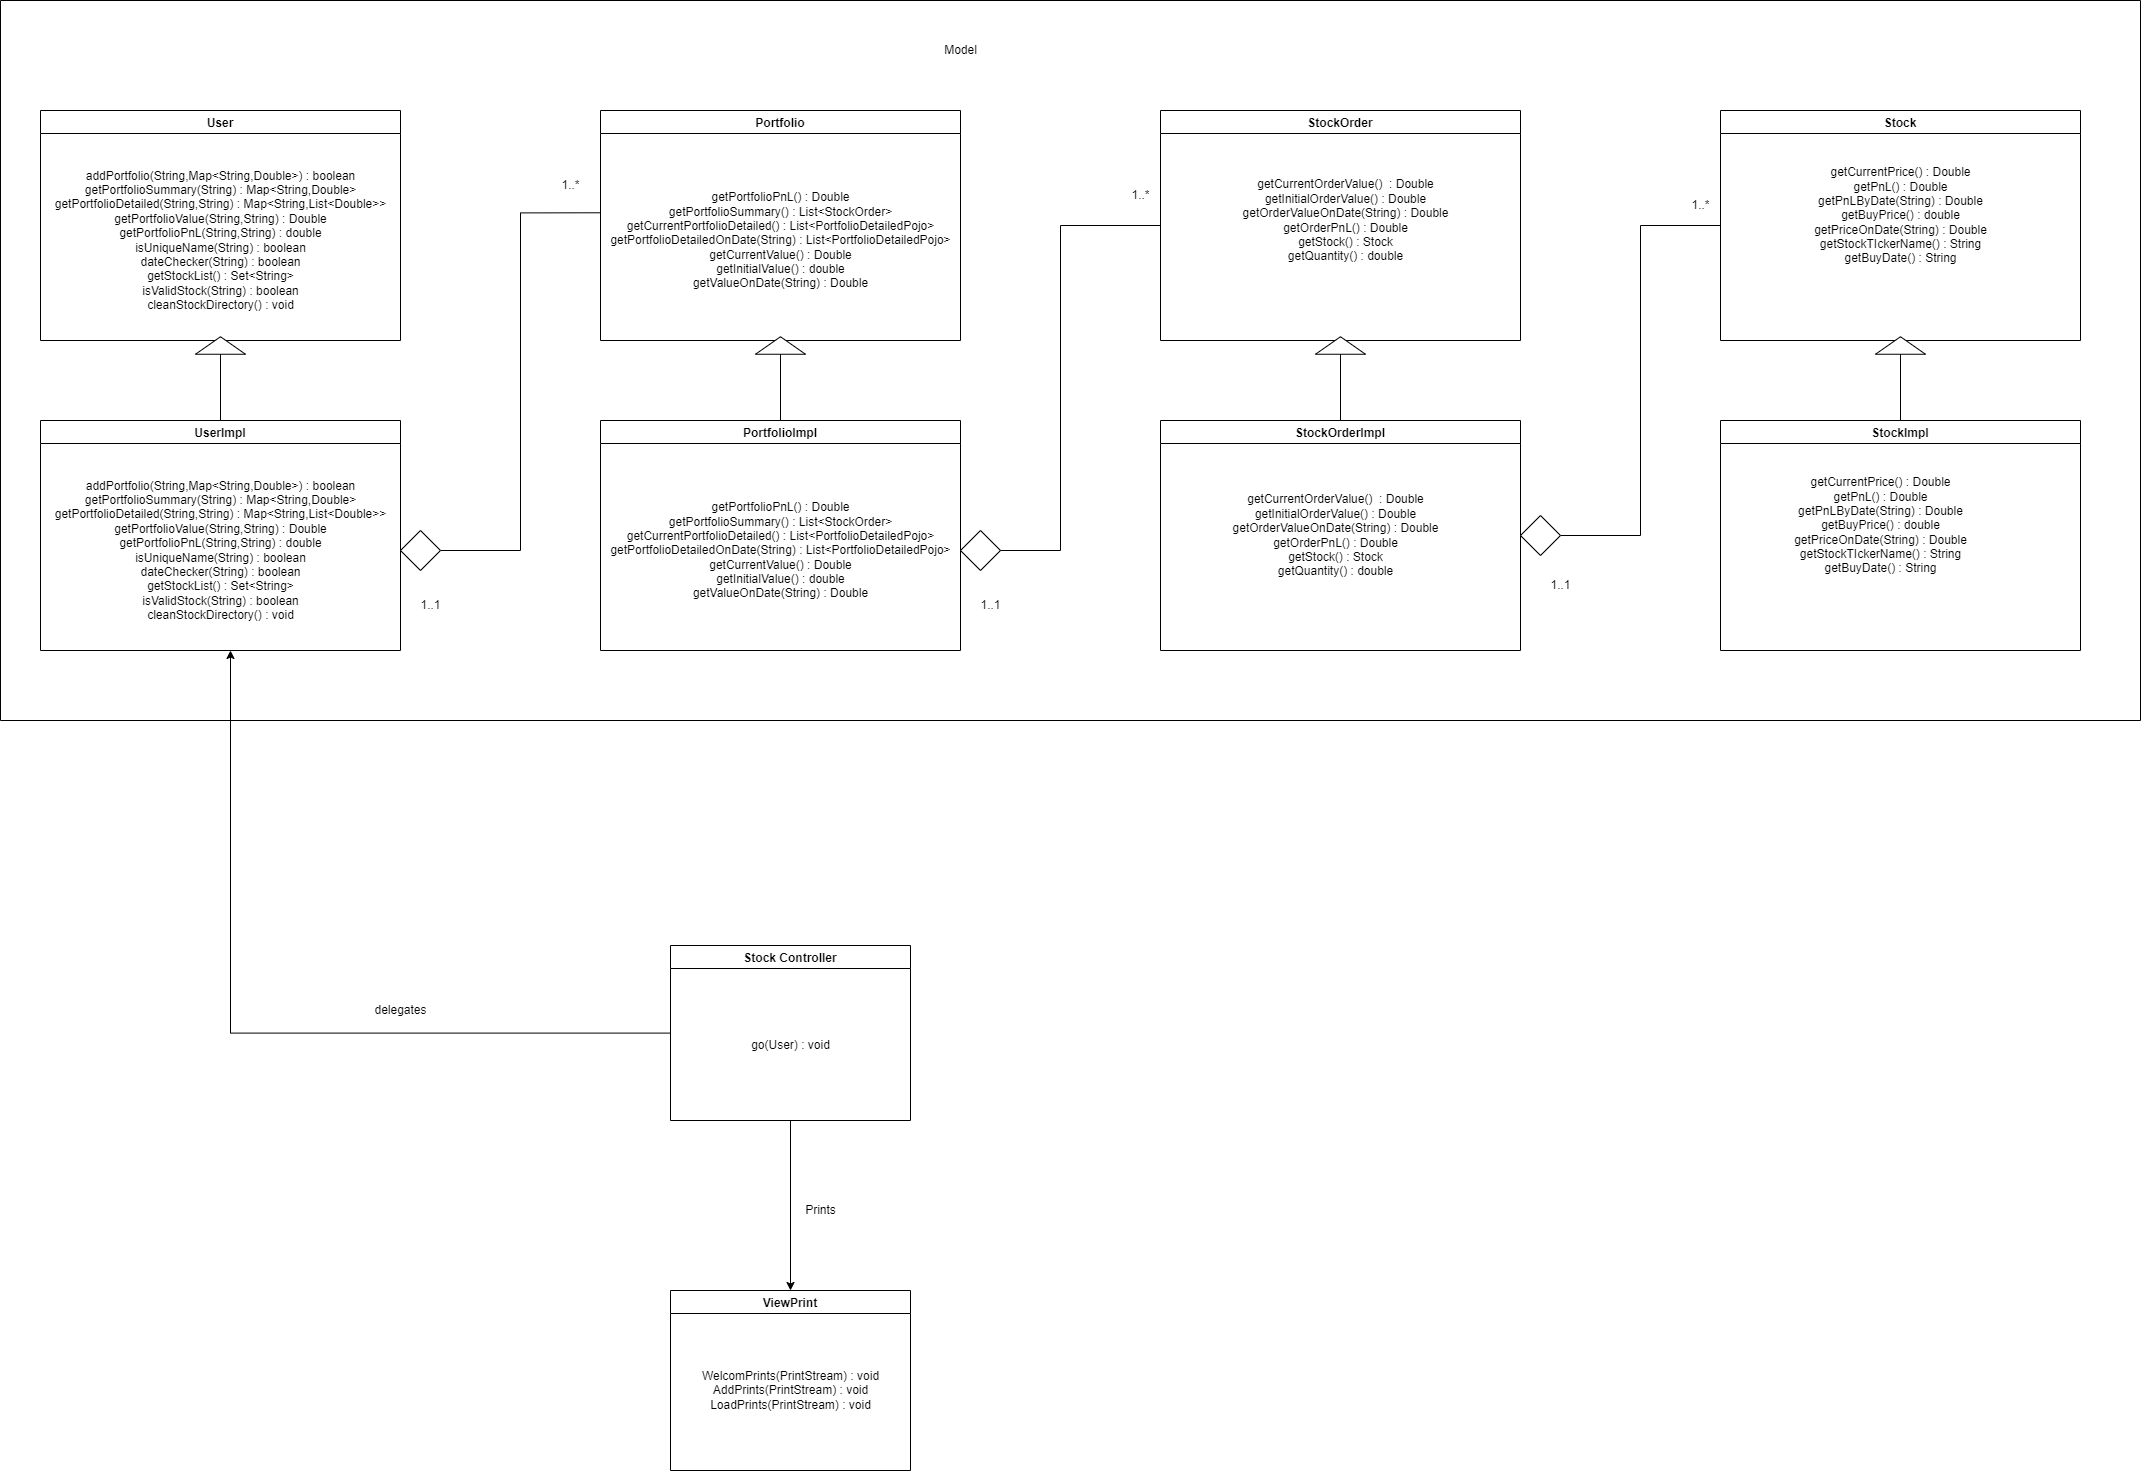

The diagram above was exported from draw.io. Its source (the exported page's mxGraphModel, read from the mxfile embedded in the PNG):
<mxGraphModel dx="4097" dy="1714" grid="1" gridSize="10" guides="1" tooltips="1" connect="1" arrows="1" fold="1" page="1" pageScale="1" pageWidth="827" pageHeight="1169" math="0" shadow="0">
  <root>
    <mxCell id="0" />
    <mxCell id="1" parent="0" />
    <mxCell id="7nKO8LzoNsr39mVis2UF-1" value="User" style="swimlane;" parent="1" vertex="1">
      <mxGeometry x="-750" y="220" width="360" height="230" as="geometry" />
    </mxCell>
    <mxCell id="7nKO8LzoNsr39mVis2UF-3" value="addPortfolio(String,Map&amp;lt;String,Double&amp;gt;) : boolean&lt;br&gt;getPortfolioSummary(String) : Map&amp;lt;String,Double&amp;gt;&lt;br&gt;getPortfolioDetailed(String,String) : Map&amp;lt;String,List&amp;lt;Double&amp;gt;&amp;gt;&lt;br&gt;getPortfolioValue(String,String) : Double&lt;br&gt;getPortfolioPnL(String,String) : double&lt;br&gt;isUniqueName(String) : boolean&lt;br&gt;dateChecker(String) : boolean&lt;br&gt;getStockList() : Set&amp;lt;String&amp;gt;&lt;br&gt;isValidStock(String) : boolean&lt;br&gt;cleanStockDirectory() : void&lt;br&gt;" style="text;html=1;align=center;verticalAlign=middle;resizable=0;points=[];autosize=1;strokeColor=none;fillColor=none;" parent="7nKO8LzoNsr39mVis2UF-1" vertex="1">
      <mxGeometry y="50" width="360" height="160" as="geometry" />
    </mxCell>
    <mxCell id="7nKO8LzoNsr39mVis2UF-6" style="edgeStyle=orthogonalEdgeStyle;rounded=0;orthogonalLoop=1;jettySize=auto;html=1;entryX=0.5;entryY=1;entryDx=0;entryDy=0;endArrow=none;endFill=0;" parent="1" source="7nKO8LzoNsr39mVis2UF-4" target="7nKO8LzoNsr39mVis2UF-1" edge="1">
      <mxGeometry relative="1" as="geometry" />
    </mxCell>
    <mxCell id="7nKO8LzoNsr39mVis2UF-4" value="UserImpl" style="swimlane;" parent="1" vertex="1">
      <mxGeometry x="-750" y="530" width="360" height="230" as="geometry" />
    </mxCell>
    <mxCell id="7nKO8LzoNsr39mVis2UF-5" value="addPortfolio(String,Map&amp;lt;String,Double&amp;gt;) : boolean&lt;br&gt;getPortfolioSummary(String) : Map&amp;lt;String,Double&amp;gt;&lt;br&gt;getPortfolioDetailed(String,String) : Map&amp;lt;String,List&amp;lt;Double&amp;gt;&amp;gt;&lt;br&gt;getPortfolioValue(String,String) : Double&lt;br&gt;getPortfolioPnL(String,String) : double&lt;br&gt;isUniqueName(String) : boolean&lt;br&gt;dateChecker(String) : boolean&lt;br&gt;getStockList() : Set&amp;lt;String&amp;gt;&lt;br&gt;isValidStock(String) : boolean&lt;br&gt;cleanStockDirectory() : void&lt;br&gt;" style="text;html=1;align=center;verticalAlign=middle;resizable=0;points=[];autosize=1;strokeColor=none;fillColor=none;" parent="7nKO8LzoNsr39mVis2UF-4" vertex="1">
      <mxGeometry y="50" width="360" height="160" as="geometry" />
    </mxCell>
    <mxCell id="7nKO8LzoNsr39mVis2UF-7" value="" style="triangle;whiteSpace=wrap;html=1;rotation=-90;" parent="1" vertex="1">
      <mxGeometry x="-578.75" y="430" width="17.5" height="50" as="geometry" />
    </mxCell>
    <mxCell id="7nKO8LzoNsr39mVis2UF-8" value="Portfolio" style="swimlane;" parent="1" vertex="1">
      <mxGeometry x="-190" y="220" width="360" height="230" as="geometry" />
    </mxCell>
    <mxCell id="7nKO8LzoNsr39mVis2UF-9" value="getPortfolioPnL() : Double&lt;br&gt;getPortfolioSummary() : List&amp;lt;StockOrder&amp;gt;&lt;br&gt;getCurrentPortfolioDetailed() : List&amp;lt;PortfolioDetailedPojo&amp;gt;&lt;br&gt;getPortfolioDetailedOnDate(String) : List&amp;lt;PortfolioDetailedPojo&amp;gt;&lt;br&gt;getCurrentValue() : Double&lt;br&gt;getInitialValue() : double&lt;br&gt;getValueOnDate(String) : Double" style="text;html=1;align=center;verticalAlign=middle;resizable=0;points=[];autosize=1;strokeColor=none;fillColor=none;" parent="7nKO8LzoNsr39mVis2UF-8" vertex="1">
      <mxGeometry y="75" width="360" height="110" as="geometry" />
    </mxCell>
    <mxCell id="7nKO8LzoNsr39mVis2UF-10" style="edgeStyle=orthogonalEdgeStyle;rounded=0;orthogonalLoop=1;jettySize=auto;html=1;entryX=0.5;entryY=1;entryDx=0;entryDy=0;endArrow=none;endFill=0;" parent="1" source="7nKO8LzoNsr39mVis2UF-11" target="7nKO8LzoNsr39mVis2UF-8" edge="1">
      <mxGeometry relative="1" as="geometry" />
    </mxCell>
    <mxCell id="7nKO8LzoNsr39mVis2UF-11" value="PortfolioImpl" style="swimlane;" parent="1" vertex="1">
      <mxGeometry x="-190" y="530" width="360" height="230" as="geometry" />
    </mxCell>
    <mxCell id="7nKO8LzoNsr39mVis2UF-26" value="getPortfolioPnL() : Double&lt;br&gt;getPortfolioSummary() : List&amp;lt;StockOrder&amp;gt;&lt;br&gt;getCurrentPortfolioDetailed() : List&amp;lt;PortfolioDetailedPojo&amp;gt;&lt;br&gt;getPortfolioDetailedOnDate(String) : List&amp;lt;PortfolioDetailedPojo&amp;gt;&lt;br&gt;getCurrentValue() : Double&lt;br&gt;getInitialValue() : double&lt;br&gt;getValueOnDate(String) : Double" style="text;html=1;align=center;verticalAlign=middle;resizable=0;points=[];autosize=1;strokeColor=none;fillColor=none;" parent="7nKO8LzoNsr39mVis2UF-11" vertex="1">
      <mxGeometry y="75" width="360" height="110" as="geometry" />
    </mxCell>
    <mxCell id="7nKO8LzoNsr39mVis2UF-13" value="" style="triangle;whiteSpace=wrap;html=1;rotation=-90;" parent="1" vertex="1">
      <mxGeometry x="-18.75" y="430" width="17.5" height="50" as="geometry" />
    </mxCell>
    <mxCell id="7nKO8LzoNsr39mVis2UF-14" value="StockOrder" style="swimlane;" parent="1" vertex="1">
      <mxGeometry x="370" y="220" width="360" height="230" as="geometry" />
    </mxCell>
    <mxCell id="7nKO8LzoNsr39mVis2UF-34" value="&lt;span style=&quot;&quot;&gt;getCurrentOrderValue()&amp;nbsp; : Double&lt;/span&gt;&lt;br style=&quot;&quot;&gt;&lt;span style=&quot;&quot;&gt;getInitialOrderValue() : Double&lt;/span&gt;&lt;br style=&quot;&quot;&gt;&lt;span style=&quot;&quot;&gt;getOrderValueOnDate(String) : Double&lt;/span&gt;&lt;br style=&quot;&quot;&gt;&lt;span style=&quot;&quot;&gt;getOrderPnL() : Double&lt;/span&gt;&lt;br style=&quot;&quot;&gt;&lt;span style=&quot;&quot;&gt;getStock() : Stock&lt;/span&gt;&lt;br style=&quot;&quot;&gt;&lt;span style=&quot;&quot;&gt;getQuantity() : double&lt;/span&gt;" style="text;html=1;align=center;verticalAlign=middle;resizable=0;points=[];autosize=1;strokeColor=none;fillColor=none;" parent="7nKO8LzoNsr39mVis2UF-14" vertex="1">
      <mxGeometry x="70" y="60" width="230" height="100" as="geometry" />
    </mxCell>
    <mxCell id="7nKO8LzoNsr39mVis2UF-16" style="edgeStyle=orthogonalEdgeStyle;rounded=0;orthogonalLoop=1;jettySize=auto;html=1;entryX=0.5;entryY=1;entryDx=0;entryDy=0;endArrow=none;endFill=0;" parent="1" source="7nKO8LzoNsr39mVis2UF-17" target="7nKO8LzoNsr39mVis2UF-14" edge="1">
      <mxGeometry relative="1" as="geometry" />
    </mxCell>
    <mxCell id="7nKO8LzoNsr39mVis2UF-44" style="edgeStyle=orthogonalEdgeStyle;rounded=0;orthogonalLoop=1;jettySize=auto;html=1;entryX=0;entryY=0.5;entryDx=0;entryDy=0;endArrow=none;endFill=0;startArrow=none;" parent="1" source="7nKO8LzoNsr39mVis2UF-45" target="7nKO8LzoNsr39mVis2UF-20" edge="1">
      <mxGeometry relative="1" as="geometry" />
    </mxCell>
    <mxCell id="7nKO8LzoNsr39mVis2UF-17" value="StockOrderImpl" style="swimlane;" parent="1" vertex="1">
      <mxGeometry x="370" y="530" width="360" height="230" as="geometry" />
    </mxCell>
    <mxCell id="7nKO8LzoNsr39mVis2UF-33" value="&lt;span style=&quot;&quot;&gt;getCurrentOrderValue()&amp;nbsp; : Double&lt;/span&gt;&lt;br style=&quot;&quot;&gt;&lt;span style=&quot;&quot;&gt;getInitialOrderValue() : Double&lt;/span&gt;&lt;br style=&quot;&quot;&gt;&lt;span style=&quot;&quot;&gt;getOrderValueOnDate(String) : Double&lt;/span&gt;&lt;br style=&quot;&quot;&gt;&lt;span style=&quot;&quot;&gt;getOrderPnL() : Double&lt;/span&gt;&lt;br style=&quot;&quot;&gt;&lt;span style=&quot;&quot;&gt;getStock() : Stock&lt;/span&gt;&lt;br style=&quot;&quot;&gt;&lt;span style=&quot;&quot;&gt;getQuantity() : double&lt;/span&gt;" style="text;html=1;align=center;verticalAlign=middle;resizable=0;points=[];autosize=1;strokeColor=none;fillColor=none;" parent="7nKO8LzoNsr39mVis2UF-17" vertex="1">
      <mxGeometry x="60" y="65" width="230" height="100" as="geometry" />
    </mxCell>
    <mxCell id="7nKO8LzoNsr39mVis2UF-19" value="" style="triangle;whiteSpace=wrap;html=1;rotation=-90;" parent="1" vertex="1">
      <mxGeometry x="541.25" y="430" width="17.5" height="50" as="geometry" />
    </mxCell>
    <mxCell id="7nKO8LzoNsr39mVis2UF-20" value="Stock" style="swimlane;" parent="1" vertex="1">
      <mxGeometry x="930" y="220" width="360" height="230" as="geometry" />
    </mxCell>
    <mxCell id="7nKO8LzoNsr39mVis2UF-31" value="getCurrentPrice() : Double&lt;br&gt;getPnL() : Double&lt;br&gt;getPnLByDate(String) : Double&lt;br&gt;getBuyPrice() : double&lt;br&gt;getPriceOnDate(String) : Double&lt;br&gt;getStockTIckerName() : String&lt;br&gt;getBuyDate() : String&lt;br&gt;" style="text;html=1;align=center;verticalAlign=middle;resizable=0;points=[];autosize=1;strokeColor=none;fillColor=none;" parent="7nKO8LzoNsr39mVis2UF-20" vertex="1">
      <mxGeometry x="80" y="50" width="200" height="110" as="geometry" />
    </mxCell>
    <mxCell id="7nKO8LzoNsr39mVis2UF-22" style="edgeStyle=orthogonalEdgeStyle;rounded=0;orthogonalLoop=1;jettySize=auto;html=1;entryX=0.5;entryY=1;entryDx=0;entryDy=0;endArrow=none;endFill=0;" parent="1" source="7nKO8LzoNsr39mVis2UF-23" target="7nKO8LzoNsr39mVis2UF-20" edge="1">
      <mxGeometry relative="1" as="geometry" />
    </mxCell>
    <mxCell id="7nKO8LzoNsr39mVis2UF-23" value="StockImpl" style="swimlane;" parent="1" vertex="1">
      <mxGeometry x="930" y="530" width="360" height="230" as="geometry" />
    </mxCell>
    <mxCell id="7nKO8LzoNsr39mVis2UF-32" value="getCurrentPrice() : Double&lt;br&gt;getPnL() : Double&lt;br&gt;getPnLByDate(String) : Double&lt;br&gt;getBuyPrice() : double&lt;br&gt;getPriceOnDate(String) : Double&lt;br&gt;getStockTIckerName() : String&lt;br&gt;getBuyDate() : String&lt;br&gt;" style="text;html=1;align=center;verticalAlign=middle;resizable=0;points=[];autosize=1;strokeColor=none;fillColor=none;" parent="7nKO8LzoNsr39mVis2UF-23" vertex="1">
      <mxGeometry x="60" y="50" width="200" height="110" as="geometry" />
    </mxCell>
    <mxCell id="7nKO8LzoNsr39mVis2UF-25" value="" style="triangle;whiteSpace=wrap;html=1;rotation=-90;" parent="1" vertex="1">
      <mxGeometry x="1101.25" y="430" width="17.5" height="50" as="geometry" />
    </mxCell>
    <mxCell id="7nKO8LzoNsr39mVis2UF-36" style="edgeStyle=orthogonalEdgeStyle;rounded=0;orthogonalLoop=1;jettySize=auto;html=1;entryX=-0.001;entryY=0.248;entryDx=0;entryDy=0;entryPerimeter=0;endArrow=none;endFill=0;startArrow=none;" parent="1" source="7nKO8LzoNsr39mVis2UF-37" target="7nKO8LzoNsr39mVis2UF-9" edge="1">
      <mxGeometry relative="1" as="geometry" />
    </mxCell>
    <mxCell id="7nKO8LzoNsr39mVis2UF-37" value="" style="rhombus;whiteSpace=wrap;html=1;" parent="1" vertex="1">
      <mxGeometry x="-390" y="640" width="40" height="40" as="geometry" />
    </mxCell>
    <mxCell id="7nKO8LzoNsr39mVis2UF-42" style="edgeStyle=orthogonalEdgeStyle;rounded=0;orthogonalLoop=1;jettySize=auto;html=1;entryX=0;entryY=0.5;entryDx=0;entryDy=0;endArrow=none;endFill=0;" parent="1" source="7nKO8LzoNsr39mVis2UF-26" target="7nKO8LzoNsr39mVis2UF-14" edge="1">
      <mxGeometry relative="1" as="geometry" />
    </mxCell>
    <mxCell id="7nKO8LzoNsr39mVis2UF-43" value="" style="rhombus;whiteSpace=wrap;html=1;" parent="1" vertex="1">
      <mxGeometry x="170" y="640" width="40" height="40" as="geometry" />
    </mxCell>
    <mxCell id="7nKO8LzoNsr39mVis2UF-45" value="" style="rhombus;whiteSpace=wrap;html=1;" parent="1" vertex="1">
      <mxGeometry x="730" y="625" width="40" height="40" as="geometry" />
    </mxCell>
    <mxCell id="7nKO8LzoNsr39mVis2UF-47" value="1..1" style="text;html=1;align=center;verticalAlign=middle;resizable=0;points=[];autosize=1;strokeColor=none;fillColor=none;" parent="1" vertex="1">
      <mxGeometry x="-380" y="700" width="40" height="30" as="geometry" />
    </mxCell>
    <mxCell id="7nKO8LzoNsr39mVis2UF-48" value="1..1" style="text;html=1;align=center;verticalAlign=middle;resizable=0;points=[];autosize=1;strokeColor=none;fillColor=none;" parent="1" vertex="1">
      <mxGeometry x="180" y="700" width="40" height="30" as="geometry" />
    </mxCell>
    <mxCell id="7nKO8LzoNsr39mVis2UF-49" value="1..1" style="text;html=1;align=center;verticalAlign=middle;resizable=0;points=[];autosize=1;strokeColor=none;fillColor=none;" parent="1" vertex="1">
      <mxGeometry x="750" y="680" width="40" height="30" as="geometry" />
    </mxCell>
    <mxCell id="7nKO8LzoNsr39mVis2UF-50" value="1..*" style="text;html=1;align=center;verticalAlign=middle;resizable=0;points=[];autosize=1;strokeColor=none;fillColor=none;" parent="1" vertex="1">
      <mxGeometry x="-240" y="280" width="40" height="30" as="geometry" />
    </mxCell>
    <mxCell id="7nKO8LzoNsr39mVis2UF-51" value="1..*" style="text;html=1;align=center;verticalAlign=middle;resizable=0;points=[];autosize=1;strokeColor=none;fillColor=none;" parent="1" vertex="1">
      <mxGeometry x="890" y="300" width="40" height="30" as="geometry" />
    </mxCell>
    <mxCell id="7nKO8LzoNsr39mVis2UF-52" value="1..*" style="text;html=1;align=center;verticalAlign=middle;resizable=0;points=[];autosize=1;strokeColor=none;fillColor=none;" parent="1" vertex="1">
      <mxGeometry x="330" y="290" width="40" height="30" as="geometry" />
    </mxCell>
    <mxCell id="OoG8u3ZismQfeekSeQrE-1" value="" style="swimlane;startSize=0;" vertex="1" parent="1">
      <mxGeometry x="-790" y="110" width="2140" height="720" as="geometry" />
    </mxCell>
    <mxCell id="OoG8u3ZismQfeekSeQrE-2" value="Model" style="text;html=1;align=center;verticalAlign=middle;resizable=0;points=[];autosize=1;strokeColor=none;fillColor=none;" vertex="1" parent="1">
      <mxGeometry x="140" y="145" width="60" height="30" as="geometry" />
    </mxCell>
    <mxCell id="OoG8u3ZismQfeekSeQrE-11" style="edgeStyle=orthogonalEdgeStyle;rounded=0;orthogonalLoop=1;jettySize=auto;html=1;" edge="1" parent="1" source="OoG8u3ZismQfeekSeQrE-5" target="OoG8u3ZismQfeekSeQrE-8">
      <mxGeometry relative="1" as="geometry" />
    </mxCell>
    <mxCell id="OoG8u3ZismQfeekSeQrE-12" style="edgeStyle=orthogonalEdgeStyle;rounded=0;orthogonalLoop=1;jettySize=auto;html=1;" edge="1" parent="1" source="OoG8u3ZismQfeekSeQrE-5">
      <mxGeometry relative="1" as="geometry">
        <mxPoint x="-560" y="760" as="targetPoint" />
      </mxGeometry>
    </mxCell>
    <mxCell id="OoG8u3ZismQfeekSeQrE-5" value="Stock Controller" style="swimlane;" vertex="1" parent="1">
      <mxGeometry x="-120" y="1055" width="240" height="175" as="geometry" />
    </mxCell>
    <mxCell id="OoG8u3ZismQfeekSeQrE-6" value="go(User) : void" style="text;html=1;align=center;verticalAlign=middle;resizable=0;points=[];autosize=1;strokeColor=none;fillColor=none;" vertex="1" parent="OoG8u3ZismQfeekSeQrE-5">
      <mxGeometry x="70" y="85" width="100" height="30" as="geometry" />
    </mxCell>
    <mxCell id="OoG8u3ZismQfeekSeQrE-8" value="ViewPrint" style="swimlane;" vertex="1" parent="1">
      <mxGeometry x="-120" y="1400" width="240" height="180" as="geometry" />
    </mxCell>
    <mxCell id="OoG8u3ZismQfeekSeQrE-9" value="WelcomPrints(PrintStream) : void&lt;br&gt;AddPrints(PrintStream) : void&lt;br&gt;LoadPrints(PrintStream) : void" style="text;html=1;align=center;verticalAlign=middle;resizable=0;points=[];autosize=1;strokeColor=none;fillColor=none;" vertex="1" parent="OoG8u3ZismQfeekSeQrE-8">
      <mxGeometry x="20" y="70" width="200" height="60" as="geometry" />
    </mxCell>
    <mxCell id="OoG8u3ZismQfeekSeQrE-13" value="delegates" style="text;html=1;align=center;verticalAlign=middle;resizable=0;points=[];autosize=1;strokeColor=none;fillColor=none;" vertex="1" parent="1">
      <mxGeometry x="-430" y="1105" width="80" height="30" as="geometry" />
    </mxCell>
    <mxCell id="OoG8u3ZismQfeekSeQrE-14" value="Prints" style="text;html=1;align=center;verticalAlign=middle;resizable=0;points=[];autosize=1;strokeColor=none;fillColor=none;" vertex="1" parent="1">
      <mxGeometry x="5" y="1305" width="50" height="30" as="geometry" />
    </mxCell>
  </root>
</mxGraphModel>